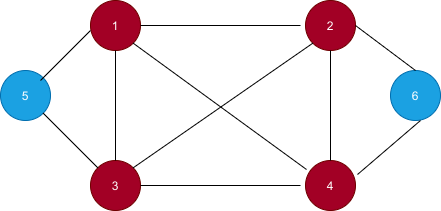

The diagram above was exported from draw.io. Its source (the exported page's mxGraphModel, read from the mxfile embedded in the PNG):
<mxGraphModel dx="562" dy="220" grid="1" gridSize="10" guides="1" tooltips="1" connect="1" arrows="1" fold="1" page="1" pageScale="1" pageWidth="850" pageHeight="1100" math="0" shadow="0">
  <root>
    <mxCell id="0" />
    <mxCell id="1" parent="0" />
    <mxCell id="12" value="5" style="ellipse;whiteSpace=wrap;html=1;aspect=fixed;fillColor=#1ba1e2;strokeColor=#006EAF;fontColor=#ffffff;" parent="1" vertex="1">
      <mxGeometry x="70" y="110" width="50" height="50" as="geometry" />
    </mxCell>
    <mxCell id="13" value="6" style="ellipse;whiteSpace=wrap;html=1;aspect=fixed;fillColor=#1ba1e2;strokeColor=#006EAF;fontColor=#ffffff;" parent="1" vertex="1">
      <mxGeometry x="460" y="110" width="50" height="50" as="geometry" />
    </mxCell>
    <mxCell id="14" value="4" style="ellipse;whiteSpace=wrap;html=1;aspect=fixed;fillColor=#a20025;strokeColor=#6F0000;fontColor=#ffffff;" parent="1" vertex="1">
      <mxGeometry x="375" y="200" width="50" height="50" as="geometry" />
    </mxCell>
    <mxCell id="15" value="3" style="ellipse;whiteSpace=wrap;html=1;aspect=fixed;fillColor=#a20025;strokeColor=#6F0000;fontColor=#ffffff;" parent="1" vertex="1">
      <mxGeometry x="160" y="200" width="50" height="50" as="geometry" />
    </mxCell>
    <mxCell id="16" value="1" style="ellipse;whiteSpace=wrap;html=1;aspect=fixed;fillColor=#a20025;strokeColor=#6F0000;fontColor=#ffffff;" parent="1" vertex="1">
      <mxGeometry x="160" y="40" width="50" height="50" as="geometry" />
    </mxCell>
    <mxCell id="17" value="2" style="ellipse;whiteSpace=wrap;html=1;aspect=fixed;fillColor=#a20025;strokeColor=#6F0000;fontColor=#ffffff;" parent="1" vertex="1">
      <mxGeometry x="375" y="40" width="50" height="50" as="geometry" />
    </mxCell>
    <mxCell id="18" value="" style="endArrow=none;html=1;exitX=1;exitY=0.5;exitDx=0;exitDy=0;" parent="1" source="15" edge="1">
      <mxGeometry width="50" height="50" relative="1" as="geometry">
        <mxPoint x="300" y="170" as="sourcePoint" />
        <mxPoint x="370" y="225" as="targetPoint" />
      </mxGeometry>
    </mxCell>
    <mxCell id="20" value="" style="endArrow=none;html=1;exitX=1;exitY=0.5;exitDx=0;exitDy=0;" parent="1" source="16" edge="1">
      <mxGeometry width="50" height="50" relative="1" as="geometry">
        <mxPoint x="300" y="170" as="sourcePoint" />
        <mxPoint x="370" y="65" as="targetPoint" />
      </mxGeometry>
    </mxCell>
    <mxCell id="21" value="" style="endArrow=none;html=1;entryX=0.5;entryY=1;entryDx=0;entryDy=0;exitX=0.5;exitY=0;exitDx=0;exitDy=0;" parent="1" source="15" target="16" edge="1">
      <mxGeometry width="50" height="50" relative="1" as="geometry">
        <mxPoint x="300" y="170" as="sourcePoint" />
        <mxPoint x="280" y="110" as="targetPoint" />
      </mxGeometry>
    </mxCell>
    <mxCell id="23" value="" style="endArrow=none;html=1;entryX=0.5;entryY=1;entryDx=0;entryDy=0;exitX=0.5;exitY=0;exitDx=0;exitDy=0;" parent="1" source="14" target="17" edge="1">
      <mxGeometry width="50" height="50" relative="1" as="geometry">
        <mxPoint x="300" y="170" as="sourcePoint" />
        <mxPoint x="350" y="120" as="targetPoint" />
      </mxGeometry>
    </mxCell>
    <mxCell id="24" value="" style="endArrow=none;html=1;entryX=1;entryY=0.5;entryDx=0;entryDy=0;exitX=0.5;exitY=0;exitDx=0;exitDy=0;" parent="1" source="13" target="17" edge="1">
      <mxGeometry width="50" height="50" relative="1" as="geometry">
        <mxPoint x="300" y="170" as="sourcePoint" />
        <mxPoint x="350" y="120" as="targetPoint" />
      </mxGeometry>
    </mxCell>
    <mxCell id="25" value="" style="endArrow=none;html=1;" parent="1" edge="1">
      <mxGeometry width="50" height="50" relative="1" as="geometry">
        <mxPoint x="110" y="120" as="sourcePoint" />
        <mxPoint x="160" y="70" as="targetPoint" />
      </mxGeometry>
    </mxCell>
    <mxCell id="26" value="" style="endArrow=none;html=1;exitX=1;exitY=1;exitDx=0;exitDy=0;" parent="1" source="12" target="15" edge="1">
      <mxGeometry width="50" height="50" relative="1" as="geometry">
        <mxPoint x="110" y="210" as="sourcePoint" />
        <mxPoint x="160" y="160" as="targetPoint" />
      </mxGeometry>
    </mxCell>
    <mxCell id="27" value="" style="endArrow=none;html=1;exitX=1.04;exitY=0.28;exitDx=0;exitDy=0;exitPerimeter=0;" parent="1" source="14" edge="1">
      <mxGeometry width="50" height="50" relative="1" as="geometry">
        <mxPoint x="440" y="210" as="sourcePoint" />
        <mxPoint x="490" y="160" as="targetPoint" />
      </mxGeometry>
    </mxCell>
    <mxCell id="28" value="" style="endArrow=none;html=1;exitX=1;exitY=1;exitDx=0;exitDy=0;entryX=0.02;entryY=0.18;entryDx=0;entryDy=0;entryPerimeter=0;" parent="1" source="16" target="14" edge="1">
      <mxGeometry width="50" height="50" relative="1" as="geometry">
        <mxPoint x="290" y="170" as="sourcePoint" />
        <mxPoint x="340" y="120" as="targetPoint" />
      </mxGeometry>
    </mxCell>
    <mxCell id="29" value="" style="endArrow=none;html=1;exitX=1;exitY=0;exitDx=0;exitDy=0;entryX=0;entryY=1;entryDx=0;entryDy=0;" parent="1" source="15" target="17" edge="1">
      <mxGeometry width="50" height="50" relative="1" as="geometry">
        <mxPoint x="270" y="170" as="sourcePoint" />
        <mxPoint x="370" y="80" as="targetPoint" />
      </mxGeometry>
    </mxCell>
  </root>
</mxGraphModel>